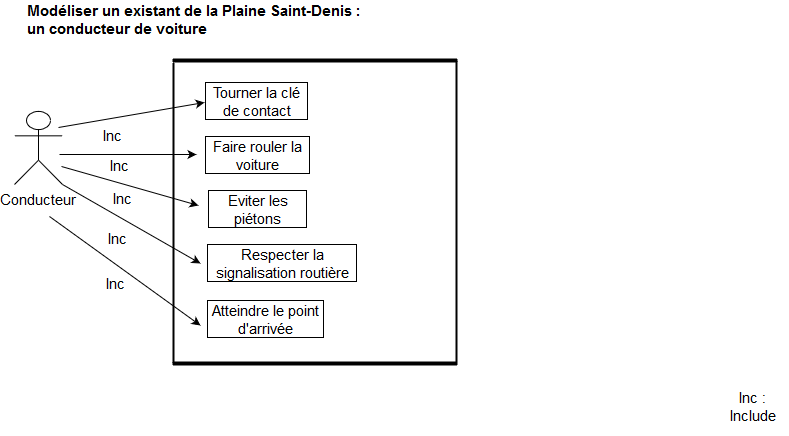

The diagram above was exported from draw.io. Its source (the exported page's mxGraphModel, read from the mxfile embedded in the PNG):
<mxGraphModel dx="872" dy="445" grid="0" gridSize="10" guides="1" tooltips="1" connect="1" arrows="1" fold="1" page="1" pageScale="1" pageWidth="830" pageHeight="625" background="#ffffff" math="0" shadow="0">
  <root>
    <object label="" id="0">
      <mxCell />
    </object>
    <mxCell id="1" parent="0" />
    <mxCell id="_3cO2ZJCd8Vy7slP8dM7-1" value="&lt;div style=&quot;font-size: 15px;&quot;&gt;Modéliser un existant de la Plaine Saint-Denis :&lt;/div&gt;&lt;div style=&quot;font-size: 15px;&quot;&gt;un conducteur de voiture&lt;br style=&quot;font-size: 15px;&quot;&gt;&lt;/div&gt;" style="text;html=1;resizable=0;points=[];autosize=1;align=left;verticalAlign=top;spacingTop=-4;rotation=0;fontSize=15;fontStyle=1" parent="1" vertex="1">
      <mxGeometry x="31" y="20" width="268" height="28" as="geometry" />
    </mxCell>
    <mxCell id="_3cO2ZJCd8Vy7slP8dM7-6" value="Conducteur" style="shape=umlActor;verticalLabelPosition=bottom;labelBackgroundColor=#ffffff;verticalAlign=top;html=1;outlineConnect=0;fontSize=15;" parent="1" vertex="1">
      <mxGeometry x="20" y="131" width="48" height="73" as="geometry" />
    </mxCell>
    <mxCell id="_3cO2ZJCd8Vy7slP8dM7-13" value="Tourner la clé de contact" style="text;html=1;strokeColor=none;fillColor=none;align=center;verticalAlign=middle;whiteSpace=wrap;rounded=0;fontSize=15;labelBorderColor=#000000;" parent="1" vertex="1">
      <mxGeometry x="210" y="112" width="105" height="20" as="geometry" />
    </mxCell>
    <mxCell id="_3cO2ZJCd8Vy7slP8dM7-14" value="Faire rouler la voiture" style="text;html=1;strokeColor=none;fillColor=none;align=center;verticalAlign=middle;whiteSpace=wrap;rounded=0;fontSize=15;labelBorderColor=#000000;" parent="1" vertex="1">
      <mxGeometry x="210" y="166" width="107" height="20" as="geometry" />
    </mxCell>
    <mxCell id="_3cO2ZJCd8Vy7slP8dM7-15" value="Eviter les piétons" style="text;html=1;strokeColor=none;fillColor=none;align=center;verticalAlign=middle;whiteSpace=wrap;rounded=0;fontSize=15;labelBorderColor=#000000;" parent="1" vertex="1">
      <mxGeometry x="213" y="219.5" width="101" height="20" as="geometry" />
    </mxCell>
    <mxCell id="_3cO2ZJCd8Vy7slP8dM7-17" value="Respecter la signalisation routière" style="text;html=1;strokeColor=none;fillColor=none;align=center;verticalAlign=middle;whiteSpace=wrap;rounded=0;fontSize=15;labelBackgroundColor=none;labelBorderColor=#000000;" parent="1" vertex="1">
      <mxGeometry x="212" y="273.5" width="152" height="20" as="geometry" />
    </mxCell>
    <mxCell id="_3cO2ZJCd8Vy7slP8dM7-18" value="Atteindre le point d'arrivée" style="text;html=1;strokeColor=none;fillColor=none;align=center;verticalAlign=middle;whiteSpace=wrap;rounded=0;fontSize=15;labelBorderColor=#000000;" parent="1" vertex="1">
      <mxGeometry x="212" y="330" width="119" height="20" as="geometry" />
    </mxCell>
    <mxCell id="_3cO2ZJCd8Vy7slP8dM7-34" value="" style="line;strokeWidth=2;direction=south;html=1;labelBackgroundColor=#ffffff;fontSize=15;fontColor=#000000;rotation=0;" parent="1" vertex="1">
      <mxGeometry x="174" y="82" width="10" height="301" as="geometry" />
    </mxCell>
    <mxCell id="_3cO2ZJCd8Vy7slP8dM7-37" value="" style="line;strokeWidth=4;html=1;perimeter=backbonePerimeter;points=[];outlineConnect=0;labelBackgroundColor=#ffffff;fontSize=15;fontColor=#000000;" parent="1" vertex="1">
      <mxGeometry x="178" y="75" width="285" height="10" as="geometry" />
    </mxCell>
    <mxCell id="_3cO2ZJCd8Vy7slP8dM7-38" value="" style="line;strokeWidth=2;direction=south;html=1;labelBackgroundColor=#ffffff;fontSize=15;fontColor=#000000;" parent="1" vertex="1">
      <mxGeometry x="457" y="80" width="10" height="302" as="geometry" />
    </mxCell>
    <mxCell id="_3cO2ZJCd8Vy7slP8dM7-39" value="" style="line;strokeWidth=4;html=1;perimeter=backbonePerimeter;points=[];outlineConnect=0;labelBackgroundColor=#ffffff;fontSize=15;fontColor=#000000;" parent="1" vertex="1">
      <mxGeometry x="178" y="378" width="285" height="10" as="geometry" />
    </mxCell>
    <mxCell id="_3cO2ZJCd8Vy7slP8dM7-40" value="" style="endArrow=classic;html=1;fontSize=15;fontColor=#000000;entryX=0;entryY=0.5;entryDx=0;entryDy=0;" parent="1" target="_3cO2ZJCd8Vy7slP8dM7-13" edge="1">
      <mxGeometry width="50" height="50" relative="1" as="geometry">
        <mxPoint x="64" y="147" as="sourcePoint" />
        <mxPoint x="178" y="112" as="targetPoint" />
      </mxGeometry>
    </mxCell>
    <mxCell id="_3cO2ZJCd8Vy7slP8dM7-45" value="" style="endArrow=classic;html=1;fontSize=15;fontColor=#000000;" parent="1" edge="1">
      <mxGeometry width="50" height="50" relative="1" as="geometry">
        <mxPoint x="65" y="174" as="sourcePoint" />
        <mxPoint x="202" y="174" as="targetPoint" />
      </mxGeometry>
    </mxCell>
    <mxCell id="_3cO2ZJCd8Vy7slP8dM7-46" value="" style="endArrow=classic;html=1;fontSize=15;fontColor=#000000;" parent="1" edge="1">
      <mxGeometry width="50" height="50" relative="1" as="geometry">
        <mxPoint x="67" y="186" as="sourcePoint" />
        <mxPoint x="204" y="225" as="targetPoint" />
      </mxGeometry>
    </mxCell>
    <mxCell id="_3cO2ZJCd8Vy7slP8dM7-47" value="" style="endArrow=classic;html=1;fontSize=15;fontColor=#000000;" parent="1" edge="1">
      <mxGeometry width="50" height="50" relative="1" as="geometry">
        <mxPoint x="68" y="204" as="sourcePoint" />
        <mxPoint x="206" y="283" as="targetPoint" />
      </mxGeometry>
    </mxCell>
    <mxCell id="_3cO2ZJCd8Vy7slP8dM7-48" value="" style="endArrow=classic;html=1;fontSize=15;fontColor=#000000;" parent="1" edge="1">
      <mxGeometry width="50" height="50" relative="1" as="geometry">
        <mxPoint x="55" y="236" as="sourcePoint" />
        <mxPoint x="206" y="345" as="targetPoint" />
      </mxGeometry>
    </mxCell>
    <mxCell id="_3cO2ZJCd8Vy7slP8dM7-50" value="Inc" style="text;html=1;strokeColor=none;fillColor=none;align=center;verticalAlign=middle;whiteSpace=wrap;rounded=0;labelBackgroundColor=#ffffff;fontSize=15;fontColor=#000000;" parent="1" vertex="1">
      <mxGeometry x="104.5" y="146" width="26" height="20" as="geometry" />
    </mxCell>
    <mxCell id="_3cO2ZJCd8Vy7slP8dM7-52" value="Inc" style="text;html=1;strokeColor=none;fillColor=none;align=center;verticalAlign=middle;whiteSpace=wrap;rounded=0;labelBackgroundColor=#ffffff;fontSize=15;fontColor=#000000;" parent="1" vertex="1">
      <mxGeometry x="104.5" y="176" width="40" height="20" as="geometry" />
    </mxCell>
    <mxCell id="_3cO2ZJCd8Vy7slP8dM7-55" value="Inc" style="text;html=1;strokeColor=none;fillColor=none;align=center;verticalAlign=middle;whiteSpace=wrap;rounded=0;labelBackgroundColor=#ffffff;fontSize=15;fontColor=#000000;" parent="1" vertex="1">
      <mxGeometry x="110" y="210" width="35" height="17" as="geometry" />
    </mxCell>
    <mxCell id="_3cO2ZJCd8Vy7slP8dM7-56" value="Inc" style="text;html=1;strokeColor=none;fillColor=none;align=center;verticalAlign=middle;whiteSpace=wrap;rounded=0;labelBackgroundColor=#ffffff;fontSize=15;fontColor=#000000;" parent="1" vertex="1">
      <mxGeometry x="105" y="248" width="35" height="21" as="geometry" />
    </mxCell>
    <mxCell id="_3cO2ZJCd8Vy7slP8dM7-57" value="Inc" style="text;html=1;strokeColor=none;fillColor=none;align=center;verticalAlign=middle;whiteSpace=wrap;rounded=0;labelBackgroundColor=#ffffff;fontSize=15;fontColor=#000000;" parent="1" vertex="1">
      <mxGeometry x="100" y="293.5" width="40" height="20" as="geometry" />
    </mxCell>
    <mxCell id="_3cO2ZJCd8Vy7slP8dM7-58" value="Inc : Include" style="text;html=1;strokeColor=none;fillColor=none;align=center;verticalAlign=middle;whiteSpace=wrap;rounded=0;labelBackgroundColor=#ffffff;fontSize=15;fontColor=#000000;" parent="1" vertex="1">
      <mxGeometry x="723" y="398" width="71" height="57" as="geometry" />
    </mxCell>
  </root>
</mxGraphModel>